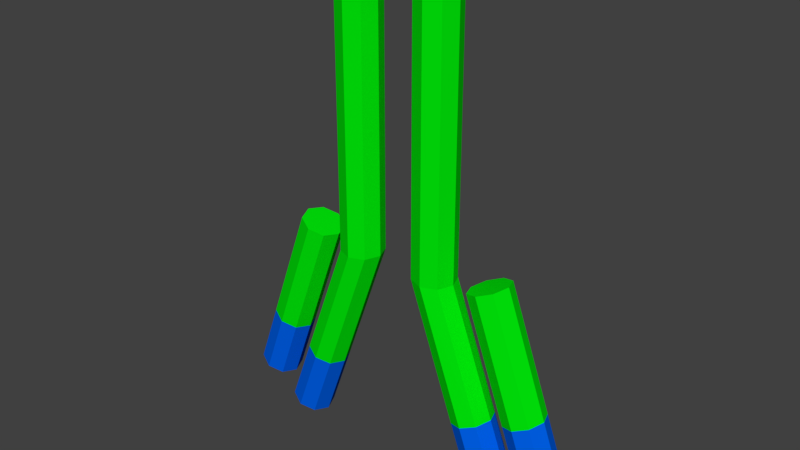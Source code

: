 # Source: Antibody2.blend  (saved by Blender 2.79.0; exported with 4.5.12 LTS)
import bpy
from mathutils import Matrix  # noqa: F401  (used for matrix-valued properties, if any)

bpy.ops.wm.read_factory_settings(use_empty=True)
scene = bpy.context.scene
scene.name = 'Scene'

# ---- collections
col_collection_1 = bpy.data.collections.new('Collection 1'); scene.collection.children.link(col_collection_1)

# ---- materials (node trees are filled in below, after node groups)
mat_antibodymaterial1 = bpy.data.materials.new('AntibodyMaterial1')
mat_antibodymaterial1.alpha_threshold = 0.0
mat_antibodymaterial1.use_transparent_shadow = False
mat_antibodymaterial1.diffuse_color = (0.0, 0.8, 0.003111, 1.0)
mat_antibodymaterial1.roughness = 0.5
mat_antibodymaterial1.specular_intensity = 0.0
mat_antibodymaterial2 = bpy.data.materials.new('AntibodyMaterial2')
mat_antibodymaterial2.alpha_threshold = 0.0
mat_antibodymaterial2.use_transparent_shadow = False
mat_antibodymaterial2.diffuse_color = (0.0, 0.1172, 0.8, 1.0)
mat_antibodymaterial2.roughness = 0.5
mat_antibodymaterial2.specular_intensity = 0.0

# ---- material node trees

# ---- world
world_world = bpy.data.worlds.new('World'); scene.world = world_world
world_world.color = (0.05088, 0.05088, 0.05088)
world_world.use_sun_shadow = False
world_world.sun_shadow_jitter_overblur = 0.0
world_world.cycles.sampling_method = 'MANUAL'

# ---- meshes
me_cylinder = bpy.data.meshes.new('Cylinder')
me_cylinder.from_pydata([(-0.1125, 0.05625, 0.525), (-0.1125, 0.05625, 1.275), (-0.07273, 0.03977, 0.525), (-0.07273, 0.03977, 1.275), (-0.05626, -2.769e-06, 0.525), (-0.05626, -2.877e-06, 1.275), (-0.07273, -0.03978, 0.525), (-0.07273, -0.03978, 1.275), (-0.1125, -0.05625, 0.525), (-0.1125, -0.05625, 1.275), (-0.1523, -0.03978, 0.525), (-0.1523, -0.03978, 1.275), (-0.1688, -2.766e-06, 0.525), (-0.1688, -2.874e-06, 1.275), (-0.1523, 0.03977, 0.525), (-0.1523, 0.03977, 1.275), (-0.3049, 0.05625, -0.003577), (-0.2675, 0.03977, -0.01718), (-0.252, -2.636e-06, -0.02282), (-0.2675, -0.03978, -0.01718), (-0.3049, -0.05625, -0.003577), (-0.3423, -0.03978, 0.01003), (-0.3578, -2.637e-06, 0.01566), (-0.3423, 0.03977, 0.01003), (-0.2612, 0.07155, 0.5485), (-0.2238, 0.05507, 0.5349), (-0.2083, 0.0153, 0.5293), (-0.2238, -0.02448, 0.5349), (-0.2612, -0.04095, 0.5485), (-0.2986, -0.02448, 0.5621), (-0.3141, 0.0153, 0.5677), (-0.2986, 0.05507, 0.5621), (-0.4408, 0.07155, 0.05517), (-0.4034, 0.05507, 0.04156), (-0.3879, 0.0153, 0.03593), (-0.4034, -0.02448, 0.04156), (-0.4408, -0.04095, 0.05517), (-0.4781, -0.02448, 0.06877), (-0.4936, 0.0153, 0.07441), (-0.4781, 0.05507, 0.06877), (-0.2014, -0.03978, 0.1657), (-0.186, -2.681e-06, 0.1607), (-0.2915, -2.682e-06, 0.195), (-0.276, -0.03978, 0.19), (-0.2387, -0.05625, 0.1778), (-0.276, 0.03977, 0.19), (-0.2014, 0.03977, 0.1657), (-0.2387, 0.05625, 0.1778), (-0.3405, -0.02448, 0.2142), (-0.3251, 0.0153, 0.2086), (-0.4308, 0.0153, 0.2471), (-0.4153, -0.02448, 0.2414), (-0.3779, -0.04095, 0.2278), (-0.4153, 0.05507, 0.2414), (-0.3405, 0.05507, 0.2142), (-0.3779, 0.07155, 0.2278), (0.1125, 0.05625, 0.525), (0.1125, 0.05625, 1.275), (0.07272, 0.03977, 0.525), (0.07272, 0.03977, 1.275), (0.05624, -2.769e-06, 0.525), (0.05624, -2.877e-06, 1.275), (0.07272, -0.03978, 0.525), (0.07272, -0.03978, 1.275), (0.1125, -0.05625, 0.525), (0.1125, -0.05625, 1.275), (0.1523, -0.03978, 0.525), (0.1523, -0.03978, 1.275), (0.1687, -2.766e-06, 0.525), (0.1687, -2.874e-06, 1.275), (0.1523, 0.03977, 0.525), (0.1523, 0.03977, 1.275), (0.3049, 0.05625, -0.003577), (0.2675, 0.03977, -0.01718), (0.252, -2.636e-06, -0.02282), (0.2675, -0.03978, -0.01718), (0.3049, -0.05625, -0.003577), (0.3423, -0.03978, 0.01003), (0.3577, -2.637e-06, 0.01566), (0.3423, 0.03977, 0.01003), (0.2612, 0.07155, 0.5485), (0.2238, 0.05507, 0.5349), (0.2083, 0.0153, 0.5293), (0.2238, -0.02448, 0.5349), (0.2612, -0.04095, 0.5485), (0.2986, -0.02448, 0.5621), (0.314, 0.0153, 0.5677), (0.2986, 0.05507, 0.5621), (0.4407, 0.07155, 0.05517), (0.4034, 0.05507, 0.04156), (0.3879, 0.0153, 0.03593), (0.4034, -0.02448, 0.04156), (0.4407, -0.04095, 0.05517), (0.4781, -0.02448, 0.06877), (0.4936, 0.0153, 0.07441), (0.4781, 0.05507, 0.06877), (0.2014, -0.03978, 0.1657), (0.186, -2.681e-06, 0.1607), (0.2915, -2.682e-06, 0.195), (0.276, -0.03978, 0.19), (0.2387, -0.05625, 0.1778), (0.276, 0.03977, 0.19), (0.2014, 0.03977, 0.1657), (0.2387, 0.05625, 0.1778), (0.3405, -0.02448, 0.2142), (0.325, 0.0153, 0.2086), (0.4308, 0.0153, 0.2471), (0.4153, -0.02448, 0.2414), (0.3779, -0.04095, 0.2278), (0.4153, 0.05507, 0.2414), (0.3405, 0.05507, 0.2142), (0.3779, 0.07155, 0.2278)], [], [(0, 1, 3, 2), (2, 3, 5, 4), (4, 5, 7, 6), (6, 7, 9, 8), (8, 9, 11, 10), (10, 11, 13, 12), (3, 1, 15, 13, 11, 9, 7, 5), (12, 13, 15, 14), (14, 15, 1, 0), (41, 40, 19, 18), (16, 17, 18, 19, 20, 21, 22, 23), (43, 42, 22, 21), (40, 44, 20, 19), (42, 45, 23, 22), (46, 41, 18, 17), (44, 43, 21, 20), (45, 47, 16, 23), (47, 46, 17, 16), (49, 48, 35, 34), (32, 33, 34, 35, 36, 37, 38, 39), (51, 50, 38, 37), (48, 52, 36, 35), (50, 53, 39, 38), (54, 49, 34, 33), (52, 51, 37, 36), (53, 55, 32, 39), (55, 54, 33, 32), (24, 31, 30, 29, 28, 27, 26, 25), (0, 2, 46, 47), (14, 0, 47, 45), (8, 10, 43, 44), (2, 4, 41, 46), (12, 14, 45, 42), (6, 8, 44, 40), (10, 12, 42, 43), (4, 6, 40, 41), (24, 25, 54, 55), (31, 24, 55, 53), (28, 29, 51, 52), (25, 26, 49, 54), (30, 31, 53, 50), (27, 28, 52, 48), (29, 30, 50, 51), (26, 27, 48, 49), (56, 58, 59, 57), (58, 60, 61, 59), (60, 62, 63, 61), (62, 64, 65, 63), (64, 66, 67, 65), (66, 68, 69, 67), (59, 61, 63, 65, 67, 69, 71, 57), (68, 70, 71, 69), (70, 56, 57, 71), (97, 74, 75, 96), (72, 79, 78, 77, 76, 75, 74, 73), (99, 77, 78, 98), (96, 75, 76, 100), (98, 78, 79, 101), (102, 73, 74, 97), (100, 76, 77, 99), (101, 79, 72, 103), (103, 72, 73, 102), (105, 90, 91, 104), (88, 95, 94, 93, 92, 91, 90, 89), (107, 93, 94, 106), (104, 91, 92, 108), (106, 94, 95, 109), (110, 89, 90, 105), (108, 92, 93, 107), (109, 95, 88, 111), (111, 88, 89, 110), (80, 81, 82, 83, 84, 85, 86, 87), (56, 103, 102, 58), (70, 101, 103, 56), (64, 100, 99, 66), (58, 102, 97, 60), (68, 98, 101, 70), (62, 96, 100, 64), (66, 99, 98, 68), (60, 97, 96, 62), (80, 111, 110, 81), (87, 109, 111, 80), (84, 108, 107, 85), (81, 110, 105, 82), (86, 106, 109, 87), (83, 104, 108, 84), (85, 107, 106, 86), (82, 105, 104, 83)])
me_cylinder.polygons.foreach_set('material_index', [0, 0, 0, 0, 0, 0, 0, 0, 0, 1, 1, 1, 1, 1, 1, 1, 1, 1, 1, 1, 1, 1, 1, 1, 1, 1, 1, 0, 0, 0, 0, 0, 0, 0, 0, 0, 0, 0, 0, 0, 0, 0, 0, 0, 0, 0, 0, 0, 0, 0, 0, 0, 0, 1, 1, 1, 1, 1, 1, 1, 1, 1, 1, 1, 1, 1, 1, 1, 1, 1, 1, 0, 0, 0, 0, 0, 0, 0, 0, 0, 0, 0, 0, 0, 0, 0, 0, 0])
_uv = me_cylinder.uv_layers.new(name='UVMap')
_uv.uv.foreach_set('vector', [0.0, 0.0, 1.0, 0.0, 1.0, 1.0, 0.0, 1.0, 0.0, 0.0, 1.0, 0.0, 1.0, 1.0, 0.0, 1.0, 0.0, 0.0, 1.0, 0.0, 1.0, 1.0, 0.0, 1.0, 0.0, 0.0, 1.0, 0.0, 1.0, 1.0, 0.0, 1.0, 0.0, 0.0, 1.0, 0.0, 1.0, 1.0, 0.0, 1.0, 0.0, 0.0, 1.0, 0.0, 1.0, 1.0, 0.0, 1.0, 0.5, 1.0, 0.8536, 0.8536, 1.0, 0.5, 0.8536, 0.1464, 0.5, 0.0, 0.1464, 0.1464, 0.0, 0.5, 0.1464, 0.8536, 0.0, 0.0, 1.0, 0.0, 1.0, 1.0, 0.0, 1.0, 0.0, 0.0, 1.0, 0.0, 1.0, 1.0, 0.0, 1.0, 0.0, 0.0, 1.0, 0.0, 1.0, 1.0, 0.0, 1.0, 0.5, 1.0, 0.8536, 0.8536, 1.0, 0.5, 0.8536, 0.1464, 0.5, 0.0, 0.1464, 0.1464, 0.0, 0.5, 0.1464, 0.8536, 0.0, 0.0, 1.0, 0.0, 1.0, 1.0, 0.0, 1.0, 0.0, 0.0, 1.0, 0.0, 1.0, 1.0, 0.0, 1.0, 0.0, 0.0, 1.0, 0.0, 1.0, 1.0, 0.0, 1.0, 0.0, 0.0, 1.0, 0.0, 1.0, 1.0, 0.0, 1.0, 0.0, 0.0, 1.0, 0.0, 1.0, 1.0, 0.0, 1.0, 0.0, 0.0, 1.0, 0.0, 1.0, 1.0, 0.0, 1.0, 0.0, 0.0, 1.0, 0.0, 1.0, 1.0, 0.0, 1.0, 0.0, 0.0, 1.0, 0.0, 1.0, 1.0, 0.0, 1.0, 0.5, 1.0, 0.8536, 0.8536, 1.0, 0.5, 0.8536, 0.1464, 0.5, 0.0, 0.1464, 0.1464, 0.0, 0.5, 0.1464, 0.8536, 0.0, 0.0, 1.0, 0.0, 1.0, 1.0, 0.0, 1.0, 0.0, 0.0, 1.0, 0.0, 1.0, 1.0, 0.0, 1.0, 0.0, 0.0, 1.0, 0.0, 1.0, 1.0, 0.0, 1.0, 0.0, 0.0, 1.0, 0.0, 1.0, 1.0, 0.0, 1.0, 0.0, 0.0, 1.0, 0.0, 1.0, 1.0, 0.0, 1.0, 0.0, 0.0, 1.0, 0.0, 1.0, 1.0, 0.0, 1.0, 0.0, 0.0, 1.0, 0.0, 1.0, 1.0, 0.0, 1.0, 0.5, 1.0, 0.8536, 0.8536, 1.0, 0.5, 0.8536, 0.1464, 0.5, 0.0, 0.1464, 0.1464, 0.0, 0.5, 0.1464, 0.8536, 0.0, 0.0, 1.0, 0.0, 1.0, 1.0, 0.0, 1.0, 0.0, 0.0, 1.0, 0.0, 1.0, 1.0, 0.0, 1.0, 0.0, 0.0, 1.0, 0.0, 1.0, 1.0, 0.0, 1.0, 0.0, 0.0, 1.0, 0.0, 1.0, 1.0, 0.0, 1.0, 0.0, 0.0, 1.0, 0.0, 1.0, 1.0, 0.0, 1.0, 0.0, 0.0, 1.0, 0.0, 1.0, 1.0, 0.0, 1.0, 0.0, 0.0, 1.0, 0.0, 1.0, 1.0, 0.0, 1.0, 0.0, 0.0, 1.0, 0.0, 1.0, 1.0, 0.0, 1.0, 0.0, 0.0, 1.0, 0.0, 1.0, 1.0, 0.0, 1.0, 0.0, 0.0, 1.0, 0.0, 1.0, 1.0, 0.0, 1.0, 0.0, 0.0, 1.0, 0.0, 1.0, 1.0, 0.0, 1.0, 0.0, 0.0, 1.0, 0.0, 1.0, 1.0, 0.0, 1.0, 0.0, 0.0, 1.0, 0.0, 1.0, 1.0, 0.0, 1.0, 0.0, 0.0, 1.0, 0.0, 1.0, 1.0, 0.0, 1.0, 0.0, 0.0, 1.0, 0.0, 1.0, 1.0, 0.0, 1.0, 0.0, 0.0, 1.0, 0.0, 1.0, 1.0, 0.0, 1.0, 0.0, 0.0, 0.0, 1.0, 1.0, 1.0, 1.0, 0.0, 0.0, 0.0, 0.0, 1.0, 1.0, 1.0, 1.0, 0.0, 0.0, 0.0, 0.0, 1.0, 1.0, 1.0, 1.0, 0.0, 0.0, 0.0, 0.0, 1.0, 1.0, 1.0, 1.0, 0.0, 0.0, 0.0, 0.0, 1.0, 1.0, 1.0, 1.0, 0.0, 0.0, 0.0, 0.0, 1.0, 1.0, 1.0, 1.0, 0.0, 0.5, 1.0, 0.1464, 0.8536, 0.0, 0.5, 0.1464, 0.1464, 0.5, 0.0, 0.8536, 0.1464, 1.0, 0.5, 0.8536, 0.8536, 0.0, 0.0, 0.0, 1.0, 1.0, 1.0, 1.0, 0.0, 0.0, 0.0, 0.0, 1.0, 1.0, 1.0, 1.0, 0.0, 0.0, 0.0, 0.0, 1.0, 1.0, 1.0, 1.0, 0.0, 0.5, 1.0, 0.1464, 0.8536, 0.0, 0.5, 0.1464, 0.1464, 0.5, 0.0, 0.8536, 0.1464, 1.0, 0.5, 0.8536, 0.8536, 0.0, 0.0, 0.0, 1.0, 1.0, 1.0, 1.0, 0.0, 0.0, 0.0, 0.0, 1.0, 1.0, 1.0, 1.0, 0.0, 0.0, 0.0, 0.0, 1.0, 1.0, 1.0, 1.0, 0.0, 0.0, 0.0, 0.0, 1.0, 1.0, 1.0, 1.0, 0.0, 0.0, 0.0, 0.0, 1.0, 1.0, 1.0, 1.0, 0.0, 0.0, 0.0, 0.0, 1.0, 1.0, 1.0, 1.0, 0.0, 0.0, 0.0, 0.0, 1.0, 1.0, 1.0, 1.0, 0.0, 0.0, 0.0, 0.0, 1.0, 1.0, 1.0, 1.0, 0.0, 0.5, 1.0, 0.1464, 0.8536, 0.0, 0.5, 0.1464, 0.1464, 0.5, 0.0, 0.8536, 0.1464, 1.0, 0.5, 0.8536, 0.8536, 0.0, 0.0, 0.0, 1.0, 1.0, 1.0, 1.0, 0.0, 0.0, 0.0, 0.0, 1.0, 1.0, 1.0, 1.0, 0.0, 0.0, 0.0, 0.0, 1.0, 1.0, 1.0, 1.0, 0.0, 0.0, 0.0, 0.0, 1.0, 1.0, 1.0, 1.0, 0.0, 0.0, 0.0, 0.0, 1.0, 1.0, 1.0, 1.0, 0.0, 0.0, 0.0, 0.0, 1.0, 1.0, 1.0, 1.0, 0.0, 0.0, 0.0, 0.0, 1.0, 1.0, 1.0, 1.0, 0.0, 0.5, 1.0, 0.1464, 0.8536, 0.0, 0.5, 0.1464, 0.1464, 0.5, 0.0, 0.8536, 0.1464, 1.0, 0.5, 0.8536, 0.8536, 0.0, 0.0, 0.0, 1.0, 1.0, 1.0, 1.0, 0.0, 0.0, 0.0, 0.0, 1.0, 1.0, 1.0, 1.0, 0.0, 0.0, 0.0, 0.0, 1.0, 1.0, 1.0, 1.0, 0.0, 0.0, 0.0, 0.0, 1.0, 1.0, 1.0, 1.0, 0.0, 0.0, 0.0, 0.0, 1.0, 1.0, 1.0, 1.0, 0.0, 0.0, 0.0, 0.0, 1.0, 1.0, 1.0, 1.0, 0.0, 0.0, 0.0, 0.0, 1.0, 1.0, 1.0, 1.0, 0.0, 0.0, 0.0, 0.0, 1.0, 1.0, 1.0, 1.0, 0.0, 0.0, 0.0, 0.0, 1.0, 1.0, 1.0, 1.0, 0.0, 0.0, 0.0, 0.0, 1.0, 1.0, 1.0, 1.0, 0.0, 0.0, 0.0, 0.0, 1.0, 1.0, 1.0, 1.0, 0.0, 0.0, 0.0, 0.0, 1.0, 1.0, 1.0, 1.0, 0.0, 0.0, 0.0, 0.0, 1.0, 1.0, 1.0, 1.0, 0.0, 0.0, 0.0, 0.0, 1.0, 1.0, 1.0, 1.0, 0.0, 0.0, 0.0, 0.0, 1.0, 1.0, 1.0, 1.0, 0.0, 0.0, 0.0, 0.0, 1.0, 1.0, 1.0, 1.0, 0.0])
me_cylinder.materials.append(mat_antibodymaterial1)
me_cylinder.materials.append(mat_antibodymaterial2)
me_cylinder.use_remesh_preserve_volume = False
me_cylinder.use_remesh_preserve_attributes = False
me_cylinder.use_mirror_vertex_groups = False
me_cylinder.update()

# ---- objects
ob_antibody = bpy.data.objects.new('Antibody', me_cylinder)

# ---- transforms, parenting, visibility, modifiers, constraints
ob_antibody.location = (0.0, 0.0, 0.0)
ob_antibody.lineart.crease_threshold = 0.0

# ---- collection membership
col_collection_1.objects.link(ob_antibody)

# ---- scene / render settings (as saved in the file)
scene.frame_start = 1; scene.frame_end = 250; scene.frame_set(1)
scene.render.engine = 'BLENDER_EEVEE_NEXT'
scene.render.resolution_percentage = 50
scene.render.dither_intensity = 0.0
scene.cycles.use_denoising = False
scene.cycles.samples = 128
scene.cycles.sampling_pattern = 'TABULATED_SOBOL'
scene.cycles.use_adaptive_sampling = False
scene.cycles.use_light_tree = False
scene.cycles.blur_glossy = 0.0
scene.cycles.sample_clamp_indirect = 0.0
scene.view_settings.view_transform = 'Standard'
bpy.context.view_layer.update()

# ---- added for rendering (the .blend has no active camera and no usable light): camera, sun
cam_auto = bpy.data.cameras.new('AutoCamera')
cam_auto.lens = 50.0
cam_auto.sensor_width = 36.0
cam_auto.clip_end = 1000.0
ob_auto_camera = bpy.data.objects.new('AutoCamera', cam_auto)
scene.collection.objects.link(ob_auto_camera)
ob_auto_camera.location = (1.51331, -1.80834, 1.83675)
ob_auto_camera.rotation_euler = (1.09748, -7.21219e-08, 0.694738)
scene.camera = ob_auto_camera
light_auto_sun = bpy.data.lights.new('AutoSun', 'SUN')
light_auto_sun.energy = 3.0
light_auto_sun.angle = 0.0523599
ob_auto_sun = bpy.data.objects.new('AutoSun', light_auto_sun)
scene.collection.objects.link(ob_auto_sun)
ob_auto_sun.rotation_euler = (0.872665, 0.174533, 0.523599)
bpy.context.view_layer.update()
